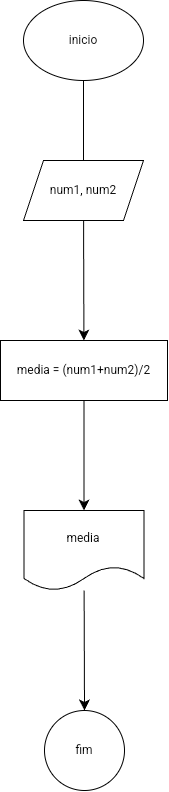

The diagram above was exported from draw.io. Its source (the exported page's mxGraphModel, read from the mxfile embedded in the PNG):
<mxGraphModel dx="778" dy="1420" grid="1" gridSize="10" guides="1" tooltips="1" connect="1" arrows="1" fold="1" page="1" pageScale="1" pageWidth="827" pageHeight="1169" background="#ffffff" math="0" shadow="0">
  <root>
    <mxCell id="0" />
    <mxCell id="1" parent="0" />
    <mxCell id="t9Mi1UgKLyQeGwgJgzpS-9" style="edgeStyle=none;curved=1;rounded=0;orthogonalLoop=1;jettySize=auto;html=1;entryX=0.5;entryY=1;entryDx=0;entryDy=0;fontSize=12;startSize=8;endSize=8;" parent="1" source="t9Mi1UgKLyQeGwgJgzpS-7" target="t9Mi1UgKLyQeGwgJgzpS-8" edge="1">
      <mxGeometry relative="1" as="geometry" />
    </mxCell>
    <mxCell id="t9Mi1UgKLyQeGwgJgzpS-7" value="inicio" style="ellipse;whiteSpace=wrap;html=1;" parent="1" vertex="1">
      <mxGeometry x="353" y="170" width="120" height="80" as="geometry" />
    </mxCell>
    <mxCell id="t9Mi1UgKLyQeGwgJgzpS-11" value="" style="edgeStyle=none;curved=1;rounded=0;orthogonalLoop=1;jettySize=auto;html=1;fontSize=12;startSize=8;endSize=8;" parent="1" source="t9Mi1UgKLyQeGwgJgzpS-8" target="t9Mi1UgKLyQeGwgJgzpS-10" edge="1">
      <mxGeometry relative="1" as="geometry" />
    </mxCell>
    <mxCell id="t9Mi1UgKLyQeGwgJgzpS-8" value="num1, num2" style="shape=parallelogram;perimeter=parallelogramPerimeter;whiteSpace=wrap;html=1;fixedSize=1;" parent="1" vertex="1">
      <mxGeometry x="353" y="330" width="120" height="60" as="geometry" />
    </mxCell>
    <mxCell id="t9Mi1UgKLyQeGwgJgzpS-13" value="" style="edgeStyle=none;curved=1;rounded=0;orthogonalLoop=1;jettySize=auto;html=1;fontSize=12;startSize=8;endSize=8;" parent="1" source="t9Mi1UgKLyQeGwgJgzpS-10" target="t9Mi1UgKLyQeGwgJgzpS-12" edge="1">
      <mxGeometry relative="1" as="geometry" />
    </mxCell>
    <mxCell id="t9Mi1UgKLyQeGwgJgzpS-10" value="media = (num1+num2)/2" style="whiteSpace=wrap;html=1;" parent="1" vertex="1">
      <mxGeometry x="330" y="510" width="167" height="60" as="geometry" />
    </mxCell>
    <mxCell id="5RQKp6GNbc83LsFrOTtL-2" value="" style="edgeStyle=none;curved=1;rounded=0;orthogonalLoop=1;jettySize=auto;html=1;fontSize=12;startSize=8;endSize=8;" edge="1" parent="1" source="t9Mi1UgKLyQeGwgJgzpS-12" target="5RQKp6GNbc83LsFrOTtL-1">
      <mxGeometry relative="1" as="geometry" />
    </mxCell>
    <mxCell id="t9Mi1UgKLyQeGwgJgzpS-12" value="media" style="shape=document;whiteSpace=wrap;html=1;boundedLbl=1;" parent="1" vertex="1">
      <mxGeometry x="353.5" y="680" width="120" height="80" as="geometry" />
    </mxCell>
    <mxCell id="5RQKp6GNbc83LsFrOTtL-1" value="fim" style="ellipse;whiteSpace=wrap;html=1;" vertex="1" parent="1">
      <mxGeometry x="374" y="880" width="80" height="80" as="geometry" />
    </mxCell>
  </root>
</mxGraphModel>